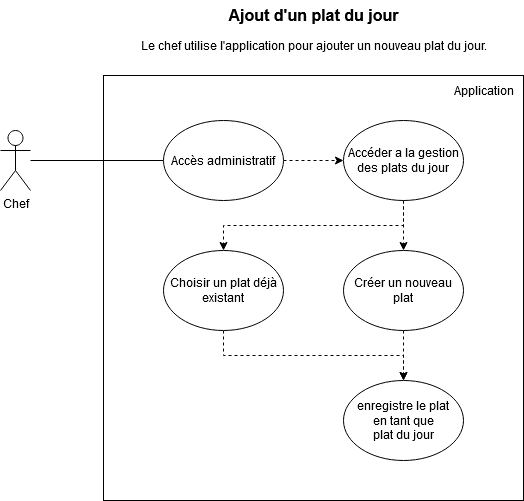

The diagram above was exported from draw.io. Its source (the exported page's mxGraphModel, read from the mxfile embedded in the PNG):
<mxGraphModel dx="2074" dy="1106" grid="1" gridSize="10" guides="1" tooltips="1" connect="1" arrows="1" fold="1" page="1" pageScale="1" pageWidth="827" pageHeight="1169" math="0" shadow="0">
  <root>
    <mxCell id="0" />
    <mxCell id="1" parent="0" />
    <mxCell id="TO1Vf6e0T0rvEtmI2LT_-51" value="" style="rounded=0;whiteSpace=wrap;html=1;" parent="1" vertex="1">
      <mxGeometry x="203" y="125" width="420" height="425" as="geometry" />
    </mxCell>
    <mxCell id="TO1Vf6e0T0rvEtmI2LT_-57" style="edgeStyle=orthogonalEdgeStyle;rounded=0;orthogonalLoop=1;jettySize=auto;html=1;entryX=0;entryY=0.5;entryDx=0;entryDy=0;endArrow=none;endFill=0;" parent="1" source="TO1Vf6e0T0rvEtmI2LT_-2" target="TO1Vf6e0T0rvEtmI2LT_-6" edge="1">
      <mxGeometry relative="1" as="geometry" />
    </mxCell>
    <mxCell id="TO1Vf6e0T0rvEtmI2LT_-2" value="Chef" style="shape=umlActor;verticalLabelPosition=bottom;verticalAlign=top;html=1;outlineConnect=0;" parent="1" vertex="1">
      <mxGeometry x="100" y="180" width="30" height="60" as="geometry" />
    </mxCell>
    <mxCell id="TO1Vf6e0T0rvEtmI2LT_-5" value="Ajout d'un plat du jour" style="text;html=1;align=center;verticalAlign=middle;resizable=0;points=[];autosize=1;strokeColor=none;fillColor=none;strokeWidth=1;fontStyle=1;fontSize=16;" parent="1" vertex="1">
      <mxGeometry x="318" y="50" width="190" height="30" as="geometry" />
    </mxCell>
    <mxCell id="TO1Vf6e0T0rvEtmI2LT_-49" style="edgeStyle=orthogonalEdgeStyle;rounded=0;orthogonalLoop=1;jettySize=auto;html=1;exitX=1;exitY=0.5;exitDx=0;exitDy=0;entryX=0;entryY=0.5;entryDx=0;entryDy=0;dashed=1;" parent="1" source="TO1Vf6e0T0rvEtmI2LT_-6" target="TO1Vf6e0T0rvEtmI2LT_-47" edge="1">
      <mxGeometry relative="1" as="geometry" />
    </mxCell>
    <mxCell id="TO1Vf6e0T0rvEtmI2LT_-6" value="Accès administratif" style="ellipse;whiteSpace=wrap;html=1;" parent="1" vertex="1">
      <mxGeometry x="263" y="170" width="120" height="80" as="geometry" />
    </mxCell>
    <mxCell id="TO1Vf6e0T0rvEtmI2LT_-20" style="edgeStyle=orthogonalEdgeStyle;rounded=0;orthogonalLoop=1;jettySize=auto;html=1;exitX=0.5;exitY=1;exitDx=0;exitDy=0;entryX=0.5;entryY=0;entryDx=0;entryDy=0;dashed=1;" parent="1" source="TO1Vf6e0T0rvEtmI2LT_-7" target="TO1Vf6e0T0rvEtmI2LT_-8" edge="1">
      <mxGeometry relative="1" as="geometry" />
    </mxCell>
    <mxCell id="TO1Vf6e0T0rvEtmI2LT_-7" value="Créer un nouveau plat" style="ellipse;whiteSpace=wrap;html=1;" parent="1" vertex="1">
      <mxGeometry x="443" y="300" width="120" height="80" as="geometry" />
    </mxCell>
    <mxCell id="TO1Vf6e0T0rvEtmI2LT_-8" value="&lt;div&gt;enregistre le plat&lt;/div&gt;&lt;div&gt;en tant que&lt;/div&gt;&lt;div&gt;plat du jour&lt;/div&gt;" style="ellipse;whiteSpace=wrap;html=1;" parent="1" vertex="1">
      <mxGeometry x="443" y="430" width="120" height="80" as="geometry" />
    </mxCell>
    <mxCell id="TO1Vf6e0T0rvEtmI2LT_-48" style="edgeStyle=orthogonalEdgeStyle;rounded=0;orthogonalLoop=1;jettySize=auto;html=1;exitX=0.5;exitY=1;exitDx=0;exitDy=0;entryX=0.5;entryY=0;entryDx=0;entryDy=0;dashed=1;" parent="1" source="TO1Vf6e0T0rvEtmI2LT_-47" target="TO1Vf6e0T0rvEtmI2LT_-7" edge="1">
      <mxGeometry relative="1" as="geometry" />
    </mxCell>
    <mxCell id="YaA5qvCvFyJjYxzyTlaE-2" style="edgeStyle=orthogonalEdgeStyle;rounded=0;orthogonalLoop=1;jettySize=auto;html=1;exitX=0.5;exitY=1;exitDx=0;exitDy=0;entryX=0.5;entryY=0;entryDx=0;entryDy=0;dashed=1;" parent="1" source="TO1Vf6e0T0rvEtmI2LT_-47" target="YaA5qvCvFyJjYxzyTlaE-1" edge="1">
      <mxGeometry relative="1" as="geometry" />
    </mxCell>
    <mxCell id="TO1Vf6e0T0rvEtmI2LT_-47" value="Accéder a la gestion des plats du jour" style="ellipse;whiteSpace=wrap;html=1;" parent="1" vertex="1">
      <mxGeometry x="443" y="170" width="120" height="80" as="geometry" />
    </mxCell>
    <mxCell id="TO1Vf6e0T0rvEtmI2LT_-52" value="Application" style="text;html=1;align=center;verticalAlign=middle;resizable=0;points=[];autosize=1;strokeColor=none;fillColor=none;" parent="1" vertex="1">
      <mxGeometry x="543" y="125" width="80" height="30" as="geometry" />
    </mxCell>
    <mxCell id="TO1Vf6e0T0rvEtmI2LT_-61" value="Le chef utilise l'application pour ajouter un nouveau plat du jour." style="text;html=1;align=center;verticalAlign=middle;resizable=0;points=[];autosize=1;strokeColor=none;fillColor=none;" parent="1" vertex="1">
      <mxGeometry x="228" y="80" width="370" height="30" as="geometry" />
    </mxCell>
    <mxCell id="YaA5qvCvFyJjYxzyTlaE-3" style="edgeStyle=orthogonalEdgeStyle;rounded=0;orthogonalLoop=1;jettySize=auto;html=1;exitX=0.5;exitY=1;exitDx=0;exitDy=0;entryX=0.5;entryY=0;entryDx=0;entryDy=0;dashed=1;" parent="1" source="YaA5qvCvFyJjYxzyTlaE-1" target="TO1Vf6e0T0rvEtmI2LT_-8" edge="1">
      <mxGeometry relative="1" as="geometry" />
    </mxCell>
    <mxCell id="YaA5qvCvFyJjYxzyTlaE-1" value="Choisir un plat déjà existant" style="ellipse;whiteSpace=wrap;html=1;" parent="1" vertex="1">
      <mxGeometry x="263" y="300" width="120" height="80" as="geometry" />
    </mxCell>
  </root>
</mxGraphModel>